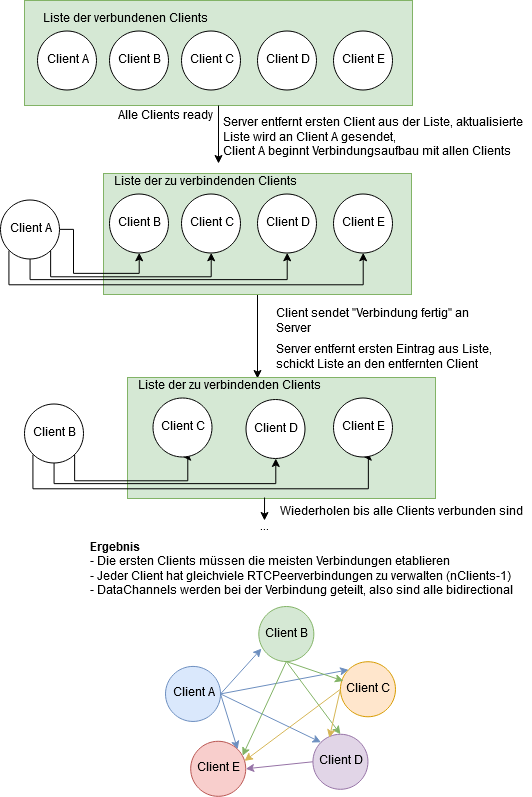

The diagram above was exported from draw.io. Its source (the exported page's mxGraphModel, read from the mxfile embedded in the PNG):
<mxGraphModel dx="530" dy="413" grid="0" gridSize="10" guides="1" tooltips="1" connect="1" arrows="1" fold="1" page="1" pageScale="1" pageWidth="827" pageHeight="1169" math="0" shadow="0">
  <root>
    <mxCell id="0" />
    <mxCell id="1" parent="0" />
    <mxCell id="WRjwuRK3YsdQo-0ZFyu4-40" style="edgeStyle=orthogonalEdgeStyle;rounded=0;orthogonalLoop=1;jettySize=auto;html=1;exitX=0.5;exitY=1;exitDx=0;exitDy=0;entryX=0.63;entryY=0.071;entryDx=0;entryDy=0;entryPerimeter=0;" edge="1" parent="1" source="WRjwuRK3YsdQo-0ZFyu4-19" target="WRjwuRK3YsdQo-0ZFyu4-39">
      <mxGeometry relative="1" as="geometry" />
    </mxCell>
    <mxCell id="WRjwuRK3YsdQo-0ZFyu4-19" value="" style="rounded=0;whiteSpace=wrap;html=1;fillColor=#d5e8d4;strokeColor=#82b366;" vertex="1" parent="1">
      <mxGeometry x="200" y="218" width="308" height="121" as="geometry" />
    </mxCell>
    <mxCell id="WRjwuRK3YsdQo-0ZFyu4-9" value="" style="rounded=0;whiteSpace=wrap;html=1;fillColor=#d5e8d4;strokeColor=#82b366;" vertex="1" parent="1">
      <mxGeometry x="121" y="45" width="388" height="105" as="geometry" />
    </mxCell>
    <mxCell id="WRjwuRK3YsdQo-0ZFyu4-2" value="Client A" style="ellipse;whiteSpace=wrap;html=1;aspect=fixed;" vertex="1" parent="1">
      <mxGeometry x="134" y="75.5" width="59" height="59" as="geometry" />
    </mxCell>
    <mxCell id="WRjwuRK3YsdQo-0ZFyu4-3" value="Client E" style="ellipse;whiteSpace=wrap;html=1;aspect=fixed;" vertex="1" parent="1">
      <mxGeometry x="430" y="75.5" width="59" height="59" as="geometry" />
    </mxCell>
    <mxCell id="WRjwuRK3YsdQo-0ZFyu4-4" value="Client D" style="ellipse;whiteSpace=wrap;html=1;aspect=fixed;" vertex="1" parent="1">
      <mxGeometry x="354" y="75.5" width="59" height="59" as="geometry" />
    </mxCell>
    <mxCell id="WRjwuRK3YsdQo-0ZFyu4-5" value="Client C" style="ellipse;whiteSpace=wrap;html=1;aspect=fixed;" vertex="1" parent="1">
      <mxGeometry x="278" y="75.5" width="59" height="59" as="geometry" />
    </mxCell>
    <mxCell id="WRjwuRK3YsdQo-0ZFyu4-6" value="Client B" style="ellipse;whiteSpace=wrap;html=1;aspect=fixed;" vertex="1" parent="1">
      <mxGeometry x="206" y="75.5" width="59" height="59" as="geometry" />
    </mxCell>
    <mxCell id="WRjwuRK3YsdQo-0ZFyu4-8" value="Liste der verbundenen Clients" style="text;html=1;resizable=0;points=[];autosize=1;align=left;verticalAlign=top;spacingTop=-4;" vertex="1" parent="1">
      <mxGeometry x="138" y="55" width="175" height="14" as="geometry" />
    </mxCell>
    <mxCell id="WRjwuRK3YsdQo-0ZFyu4-11" value="" style="endArrow=classic;html=1;exitX=0.5;exitY=1;exitDx=0;exitDy=0;" edge="1" parent="1" source="WRjwuRK3YsdQo-0ZFyu4-9">
      <mxGeometry width="50" height="50" relative="1" as="geometry">
        <mxPoint x="285" y="200" as="sourcePoint" />
        <mxPoint x="315" y="208" as="targetPoint" />
      </mxGeometry>
    </mxCell>
    <mxCell id="WRjwuRK3YsdQo-0ZFyu4-23" style="edgeStyle=orthogonalEdgeStyle;rounded=0;orthogonalLoop=1;jettySize=auto;html=1;exitX=1;exitY=0.5;exitDx=0;exitDy=0;entryX=0.5;entryY=1;entryDx=0;entryDy=0;" edge="1" parent="1" source="WRjwuRK3YsdQo-0ZFyu4-13" target="WRjwuRK3YsdQo-0ZFyu4-17">
      <mxGeometry relative="1" as="geometry">
        <Array as="points">
          <mxPoint x="170" y="274" />
          <mxPoint x="170" y="318" />
          <mxPoint x="236" y="318" />
        </Array>
      </mxGeometry>
    </mxCell>
    <mxCell id="WRjwuRK3YsdQo-0ZFyu4-24" style="edgeStyle=orthogonalEdgeStyle;rounded=0;orthogonalLoop=1;jettySize=auto;html=1;exitX=1;exitY=1;exitDx=0;exitDy=0;entryX=0.5;entryY=1;entryDx=0;entryDy=0;" edge="1" parent="1" source="WRjwuRK3YsdQo-0ZFyu4-13" target="WRjwuRK3YsdQo-0ZFyu4-16">
      <mxGeometry relative="1" as="geometry">
        <Array as="points">
          <mxPoint x="147" y="321" />
          <mxPoint x="308" y="321" />
        </Array>
      </mxGeometry>
    </mxCell>
    <mxCell id="WRjwuRK3YsdQo-0ZFyu4-25" style="edgeStyle=orthogonalEdgeStyle;rounded=0;orthogonalLoop=1;jettySize=auto;html=1;exitX=0.5;exitY=1;exitDx=0;exitDy=0;entryX=0.5;entryY=1;entryDx=0;entryDy=0;" edge="1" parent="1" source="WRjwuRK3YsdQo-0ZFyu4-13" target="WRjwuRK3YsdQo-0ZFyu4-15">
      <mxGeometry relative="1" as="geometry">
        <Array as="points">
          <mxPoint x="127" y="324" />
          <mxPoint x="384" y="324" />
        </Array>
      </mxGeometry>
    </mxCell>
    <mxCell id="WRjwuRK3YsdQo-0ZFyu4-26" style="edgeStyle=orthogonalEdgeStyle;rounded=0;orthogonalLoop=1;jettySize=auto;html=1;exitX=0;exitY=1;exitDx=0;exitDy=0;entryX=0.5;entryY=1;entryDx=0;entryDy=0;" edge="1" parent="1" source="WRjwuRK3YsdQo-0ZFyu4-13" target="WRjwuRK3YsdQo-0ZFyu4-14">
      <mxGeometry relative="1" as="geometry">
        <Array as="points">
          <mxPoint x="106" y="329" />
          <mxPoint x="460" y="329" />
        </Array>
      </mxGeometry>
    </mxCell>
    <mxCell id="WRjwuRK3YsdQo-0ZFyu4-13" value="Client A" style="ellipse;whiteSpace=wrap;html=1;aspect=fixed;fillColor=none;" vertex="1" parent="1">
      <mxGeometry x="97" y="244.5" width="59" height="59" as="geometry" />
    </mxCell>
    <mxCell id="WRjwuRK3YsdQo-0ZFyu4-14" value="Client E" style="ellipse;whiteSpace=wrap;html=1;aspect=fixed;" vertex="1" parent="1">
      <mxGeometry x="430" y="238.5" width="59" height="59" as="geometry" />
    </mxCell>
    <mxCell id="WRjwuRK3YsdQo-0ZFyu4-15" value="Client D" style="ellipse;whiteSpace=wrap;html=1;aspect=fixed;" vertex="1" parent="1">
      <mxGeometry x="354" y="238.5" width="59" height="59" as="geometry" />
    </mxCell>
    <mxCell id="WRjwuRK3YsdQo-0ZFyu4-16" value="Client C" style="ellipse;whiteSpace=wrap;html=1;aspect=fixed;" vertex="1" parent="1">
      <mxGeometry x="278" y="238.5" width="59" height="59" as="geometry" />
    </mxCell>
    <mxCell id="WRjwuRK3YsdQo-0ZFyu4-17" value="Client B" style="ellipse;whiteSpace=wrap;html=1;aspect=fixed;" vertex="1" parent="1">
      <mxGeometry x="206" y="238.5" width="59" height="59" as="geometry" />
    </mxCell>
    <mxCell id="WRjwuRK3YsdQo-0ZFyu4-18" value="Liste der zu verbindenden Clients" style="text;html=1;resizable=0;points=[];autosize=1;align=left;verticalAlign=top;spacingTop=-4;" vertex="1" parent="1">
      <mxGeometry x="208.5" y="218" width="193" height="14" as="geometry" />
    </mxCell>
    <mxCell id="WRjwuRK3YsdQo-0ZFyu4-20" value="Alle Clients ready" style="text;html=1;resizable=0;points=[];autosize=1;align=left;verticalAlign=top;spacingTop=-4;" vertex="1" parent="1">
      <mxGeometry x="212.5" y="152" width="105" height="14" as="geometry" />
    </mxCell>
    <mxCell id="WRjwuRK3YsdQo-0ZFyu4-21" value="&lt;div&gt;Server entfernt ersten Client aus der Liste, aktualisierte&lt;/div&gt;&lt;div&gt;Liste wird an Client A gesendet, &lt;br&gt;&lt;/div&gt;&lt;div&gt;Client A beginnt Verbindungsaufbau mit allen Clients&lt;br&gt;&lt;/div&gt;" style="text;html=1;resizable=0;points=[];autosize=1;align=left;verticalAlign=top;spacingTop=-4;" vertex="1" parent="1">
      <mxGeometry x="317.5" y="159" width="310" height="42" as="geometry" />
    </mxCell>
    <mxCell id="WRjwuRK3YsdQo-0ZFyu4-27" value="&lt;div&gt;Client sendet &quot;Verbindung fertig&quot; an&lt;/div&gt;&lt;div&gt;Server&lt;br&gt;&lt;/div&gt;" style="text;html=1;resizable=0;points=[];autosize=1;align=left;verticalAlign=top;spacingTop=-4;" vertex="1" parent="1">
      <mxGeometry x="371" y="350" width="203" height="28" as="geometry" />
    </mxCell>
    <mxCell id="WRjwuRK3YsdQo-0ZFyu4-28" value="&lt;div&gt;Server entfernt ersten Eintrag aus Liste,&lt;/div&gt;&lt;div&gt;schickt Liste an den entfernten Client&lt;br&gt;&lt;/div&gt;" style="text;html=1;resizable=0;points=[];autosize=1;align=left;verticalAlign=top;spacingTop=-4;" vertex="1" parent="1">
      <mxGeometry x="371" y="386" width="226" height="28" as="geometry" />
    </mxCell>
    <mxCell id="WRjwuRK3YsdQo-0ZFyu4-29" value="" style="rounded=0;whiteSpace=wrap;html=1;fillColor=#d5e8d4;strokeColor=#82b366;" vertex="1" parent="1">
      <mxGeometry x="224" y="422" width="308" height="121" as="geometry" />
    </mxCell>
    <mxCell id="WRjwuRK3YsdQo-0ZFyu4-31" style="edgeStyle=orthogonalEdgeStyle;rounded=0;orthogonalLoop=1;jettySize=auto;html=1;exitX=1;exitY=1;exitDx=0;exitDy=0;entryX=0.5;entryY=1;entryDx=0;entryDy=0;" edge="1" source="WRjwuRK3YsdQo-0ZFyu4-34" target="WRjwuRK3YsdQo-0ZFyu4-37" parent="1">
      <mxGeometry relative="1" as="geometry">
        <Array as="points">
          <mxPoint x="171" y="525" />
          <mxPoint x="284" y="525" />
          <mxPoint x="284" y="502" />
        </Array>
      </mxGeometry>
    </mxCell>
    <mxCell id="WRjwuRK3YsdQo-0ZFyu4-32" style="edgeStyle=orthogonalEdgeStyle;rounded=0;orthogonalLoop=1;jettySize=auto;html=1;exitX=0.5;exitY=1;exitDx=0;exitDy=0;entryX=0.5;entryY=1;entryDx=0;entryDy=0;" edge="1" source="WRjwuRK3YsdQo-0ZFyu4-34" target="WRjwuRK3YsdQo-0ZFyu4-36" parent="1">
      <mxGeometry relative="1" as="geometry">
        <Array as="points">
          <mxPoint x="151" y="528" />
          <mxPoint x="372" y="528" />
        </Array>
      </mxGeometry>
    </mxCell>
    <mxCell id="WRjwuRK3YsdQo-0ZFyu4-33" style="edgeStyle=orthogonalEdgeStyle;rounded=0;orthogonalLoop=1;jettySize=auto;html=1;exitX=0;exitY=1;exitDx=0;exitDy=0;entryX=0.5;entryY=1;entryDx=0;entryDy=0;" edge="1" source="WRjwuRK3YsdQo-0ZFyu4-34" target="WRjwuRK3YsdQo-0ZFyu4-35" parent="1">
      <mxGeometry relative="1" as="geometry">
        <Array as="points">
          <mxPoint x="130" y="533" />
          <mxPoint x="465" y="533" />
          <mxPoint x="465" y="502" />
        </Array>
      </mxGeometry>
    </mxCell>
    <mxCell id="WRjwuRK3YsdQo-0ZFyu4-34" value="Client B" style="ellipse;whiteSpace=wrap;html=1;aspect=fixed;fillColor=none;" vertex="1" parent="1">
      <mxGeometry x="121" y="448.5" width="59" height="59" as="geometry" />
    </mxCell>
    <mxCell id="WRjwuRK3YsdQo-0ZFyu4-35" value="Client E" style="ellipse;whiteSpace=wrap;html=1;aspect=fixed;" vertex="1" parent="1">
      <mxGeometry x="430" y="442.5" width="59" height="59" as="geometry" />
    </mxCell>
    <mxCell id="WRjwuRK3YsdQo-0ZFyu4-36" value="Client D" style="ellipse;whiteSpace=wrap;html=1;aspect=fixed;" vertex="1" parent="1">
      <mxGeometry x="342.5" y="444" width="59" height="59" as="geometry" />
    </mxCell>
    <mxCell id="WRjwuRK3YsdQo-0ZFyu4-37" value="Client C" style="ellipse;whiteSpace=wrap;html=1;aspect=fixed;" vertex="1" parent="1">
      <mxGeometry x="249.5" y="442.5" width="59" height="59" as="geometry" />
    </mxCell>
    <mxCell id="WRjwuRK3YsdQo-0ZFyu4-39" value="Liste der zu verbindenden Clients" style="text;html=1;resizable=0;points=[];autosize=1;align=left;verticalAlign=top;spacingTop=-4;" vertex="1" parent="1">
      <mxGeometry x="232.5" y="422" width="193" height="14" as="geometry" />
    </mxCell>
    <mxCell id="WRjwuRK3YsdQo-0ZFyu4-43" value="" style="endArrow=classic;html=1;exitX=0.445;exitY=0.992;exitDx=0;exitDy=0;exitPerimeter=0;" edge="1" parent="1" source="WRjwuRK3YsdQo-0ZFyu4-29">
      <mxGeometry width="50" height="50" relative="1" as="geometry">
        <mxPoint x="97" y="614" as="sourcePoint" />
        <mxPoint x="361" y="565" as="targetPoint" />
      </mxGeometry>
    </mxCell>
    <mxCell id="WRjwuRK3YsdQo-0ZFyu4-44" value="&lt;div&gt;Wiederholen bis alle Clients verbunden sind&lt;/div&gt;&lt;div&gt;&lt;br&gt;&lt;/div&gt;" style="text;html=1;resizable=0;points=[];autosize=1;align=left;verticalAlign=top;spacingTop=-4;" vertex="1" parent="1">
      <mxGeometry x="374.5" y="548" width="253" height="28" as="geometry" />
    </mxCell>
    <mxCell id="WRjwuRK3YsdQo-0ZFyu4-45" value="..." style="text;html=1;resizable=0;points=[];autosize=1;align=left;verticalAlign=top;spacingTop=-4;" vertex="1" parent="1">
      <mxGeometry x="355" y="563" width="19" height="14" as="geometry" />
    </mxCell>
    <mxCell id="WRjwuRK3YsdQo-0ZFyu4-65" value="" style="group" vertex="1" connectable="0" parent="1">
      <mxGeometry x="262" y="651" width="230" height="190" as="geometry" />
    </mxCell>
    <mxCell id="WRjwuRK3YsdQo-0ZFyu4-46" value="Client A" style="ellipse;whiteSpace=wrap;html=1;aspect=fixed;fillColor=#dae8fc;strokeColor=#6c8ebf;" vertex="1" parent="WRjwuRK3YsdQo-0ZFyu4-65">
      <mxGeometry y="59.90147783251231" width="55.05070993914808" height="55.05070993914808" as="geometry" />
    </mxCell>
    <mxCell id="WRjwuRK3YsdQo-0ZFyu4-47" value="Client B" style="ellipse;whiteSpace=wrap;html=1;aspect=fixed;fillColor=#d5e8d4;strokeColor=#82b366;" vertex="1" parent="WRjwuRK3YsdQo-0ZFyu4-65">
      <mxGeometry x="93.30628803245436" width="55.05070993914808" height="55.05070993914808" as="geometry" />
    </mxCell>
    <mxCell id="WRjwuRK3YsdQo-0ZFyu4-48" value="Client C" style="ellipse;whiteSpace=wrap;html=1;aspect=fixed;fillColor=#ffe6cc;strokeColor=#d79b00;" vertex="1" parent="WRjwuRK3YsdQo-0ZFyu4-65">
      <mxGeometry x="174.94929006085192" y="55.22167487684729" width="55.05070993914808" height="55.05070993914808" as="geometry" />
    </mxCell>
    <mxCell id="WRjwuRK3YsdQo-0ZFyu4-49" value="Client D" style="ellipse;whiteSpace=wrap;html=1;aspect=fixed;fillColor=#e1d5e7;strokeColor=#9673a6;" vertex="1" parent="WRjwuRK3YsdQo-0ZFyu4-65">
      <mxGeometry x="147.42393509127788" y="127.75862068965517" width="55.05070993914808" height="55.05070993914808" as="geometry" />
    </mxCell>
    <mxCell id="WRjwuRK3YsdQo-0ZFyu4-50" value="Client E" style="ellipse;whiteSpace=wrap;html=1;aspect=fixed;fillColor=#f8cecc;strokeColor=#b85450;" vertex="1" parent="WRjwuRK3YsdQo-0ZFyu4-65">
      <mxGeometry x="25.192697768762677" y="134.7783251231527" width="55.05070993914808" height="55.05070993914808" as="geometry" />
    </mxCell>
    <mxCell id="WRjwuRK3YsdQo-0ZFyu4-53" value="" style="endArrow=classic;html=1;exitX=1;exitY=0.5;exitDx=0;exitDy=0;entryX=0.048;entryY=0.765;entryDx=0;entryDy=0;entryPerimeter=0;fillColor=#dae8fc;strokeColor=#6c8ebf;" edge="1" parent="WRjwuRK3YsdQo-0ZFyu4-65" source="WRjwuRK3YsdQo-0ZFyu4-46" target="WRjwuRK3YsdQo-0ZFyu4-47">
      <mxGeometry width="50" height="50" relative="1" as="geometry">
        <mxPoint x="-96.57200811359027" y="116.5270935960591" as="sourcePoint" />
        <mxPoint x="-49.918864097363084" y="69.72906403940887" as="targetPoint" />
      </mxGeometry>
    </mxCell>
    <mxCell id="WRjwuRK3YsdQo-0ZFyu4-54" value="" style="endArrow=classic;html=1;exitX=1;exitY=0.5;exitDx=0;exitDy=0;entryX=0;entryY=0;entryDx=0;entryDy=0;fillColor=#dae8fc;strokeColor=#6c8ebf;" edge="1" parent="WRjwuRK3YsdQo-0ZFyu4-65" source="WRjwuRK3YsdQo-0ZFyu4-46" target="WRjwuRK3YsdQo-0ZFyu4-48">
      <mxGeometry width="50" height="50" relative="1" as="geometry">
        <mxPoint x="70.91277890466532" y="114.6551724137931" as="sourcePoint" />
        <mxPoint x="117.5659229208925" y="67.85714285714286" as="targetPoint" />
      </mxGeometry>
    </mxCell>
    <mxCell id="WRjwuRK3YsdQo-0ZFyu4-55" value="" style="endArrow=classic;html=1;exitX=1;exitY=0.5;exitDx=0;exitDy=0;entryX=0;entryY=0;entryDx=0;entryDy=0;fillColor=#dae8fc;strokeColor=#6c8ebf;" edge="1" parent="WRjwuRK3YsdQo-0ZFyu4-65" source="WRjwuRK3YsdQo-0ZFyu4-46" target="WRjwuRK3YsdQo-0ZFyu4-49">
      <mxGeometry width="50" height="50" relative="1" as="geometry">
        <mxPoint x="-77.9107505070994" y="135.2463054187192" as="sourcePoint" />
        <mxPoint x="-31.257606490872213" y="88.44827586206897" as="targetPoint" />
      </mxGeometry>
    </mxCell>
    <mxCell id="WRjwuRK3YsdQo-0ZFyu4-56" value="" style="endArrow=classic;html=1;exitX=1;exitY=0.5;exitDx=0;exitDy=0;entryX=1;entryY=0;entryDx=0;entryDy=0;fillColor=#dae8fc;strokeColor=#6c8ebf;" edge="1" parent="WRjwuRK3YsdQo-0ZFyu4-65" source="WRjwuRK3YsdQo-0ZFyu4-46" target="WRjwuRK3YsdQo-0ZFyu4-50">
      <mxGeometry width="50" height="50" relative="1" as="geometry">
        <mxPoint x="-68.58012170385396" y="144.60591133004925" as="sourcePoint" />
        <mxPoint x="-21.926977687626774" y="97.80788177339902" as="targetPoint" />
      </mxGeometry>
    </mxCell>
    <mxCell id="WRjwuRK3YsdQo-0ZFyu4-58" value="" style="endArrow=classic;html=1;exitX=0.5;exitY=1;exitDx=0;exitDy=0;entryX=0.054;entryY=0.35;entryDx=0;entryDy=0;entryPerimeter=0;fillColor=#d5e8d4;strokeColor=#82b366;" edge="1" parent="WRjwuRK3YsdQo-0ZFyu4-65" source="WRjwuRK3YsdQo-0ZFyu4-47" target="WRjwuRK3YsdQo-0ZFyu4-48">
      <mxGeometry width="50" height="50" relative="1" as="geometry">
        <mxPoint x="-49.918864097363084" y="163.32512315270935" as="sourcePoint" />
        <mxPoint x="-3.265720081135903" y="116.5270935960591" as="targetPoint" />
      </mxGeometry>
    </mxCell>
    <mxCell id="WRjwuRK3YsdQo-0ZFyu4-59" value="" style="endArrow=classic;html=1;exitX=0.5;exitY=1;exitDx=0;exitDy=0;entryX=0.5;entryY=0;entryDx=0;entryDy=0;fillColor=#d5e8d4;strokeColor=#82b366;" edge="1" parent="WRjwuRK3YsdQo-0ZFyu4-65" source="WRjwuRK3YsdQo-0ZFyu4-47" target="WRjwuRK3YsdQo-0ZFyu4-49">
      <mxGeometry width="50" height="50" relative="1" as="geometry">
        <mxPoint x="-40.58823529411765" y="172.6847290640394" as="sourcePoint" />
        <mxPoint x="6.064908722109534" y="125.88669950738915" as="targetPoint" />
      </mxGeometry>
    </mxCell>
    <mxCell id="WRjwuRK3YsdQo-0ZFyu4-60" value="" style="endArrow=classic;html=1;exitX=0.5;exitY=1;exitDx=0;exitDy=0;entryX=0.942;entryY=0.264;entryDx=0;entryDy=0;entryPerimeter=0;fillColor=#d5e8d4;strokeColor=#82b366;" edge="1" parent="WRjwuRK3YsdQo-0ZFyu4-65" source="WRjwuRK3YsdQo-0ZFyu4-47" target="WRjwuRK3YsdQo-0ZFyu4-50">
      <mxGeometry width="50" height="50" relative="1" as="geometry">
        <mxPoint x="-31.257606490872213" y="182.04433497536945" as="sourcePoint" />
        <mxPoint x="15.395537525354971" y="135.2463054187192" as="targetPoint" />
      </mxGeometry>
    </mxCell>
    <mxCell id="WRjwuRK3YsdQo-0ZFyu4-61" value="" style="endArrow=classic;html=1;exitX=0;exitY=0.5;exitDx=0;exitDy=0;entryX=0.298;entryY=0.065;entryDx=0;entryDy=0;entryPerimeter=0;fillColor=#fff2cc;strokeColor=#d6b656;" edge="1" parent="WRjwuRK3YsdQo-0ZFyu4-65" source="WRjwuRK3YsdQo-0ZFyu4-48" target="WRjwuRK3YsdQo-0ZFyu4-49">
      <mxGeometry width="50" height="50" relative="1" as="geometry">
        <mxPoint x="119.89858012170397" y="64.58128078817734" as="sourcePoint" />
        <mxPoint x="92.44600405679512" y="151.69674876847293" as="targetPoint" />
      </mxGeometry>
    </mxCell>
    <mxCell id="WRjwuRK3YsdQo-0ZFyu4-62" value="" style="endArrow=classic;html=1;exitX=0;exitY=0.5;exitDx=0;exitDy=0;entryX=0.977;entryY=0.357;entryDx=0;entryDy=0;entryPerimeter=0;fillColor=#fff2cc;strokeColor=#d6b656;" edge="1" parent="WRjwuRK3YsdQo-0ZFyu4-65" source="WRjwuRK3YsdQo-0ZFyu4-48" target="WRjwuRK3YsdQo-0ZFyu4-50">
      <mxGeometry width="50" height="50" relative="1" as="geometry">
        <mxPoint x="129.2292089249494" y="73.94088669950739" as="sourcePoint" />
        <mxPoint x="101.77663286004055" y="161.05635467980298" as="targetPoint" />
      </mxGeometry>
    </mxCell>
    <mxCell id="WRjwuRK3YsdQo-0ZFyu4-64" value="" style="endArrow=classic;html=1;exitX=0;exitY=0.5;exitDx=0;exitDy=0;entryX=1;entryY=0.5;entryDx=0;entryDy=0;fillColor=#e1d5e7;strokeColor=#9673a6;" edge="1" parent="WRjwuRK3YsdQo-0ZFyu4-65" source="WRjwuRK3YsdQo-0ZFyu4-49" target="WRjwuRK3YsdQo-0ZFyu4-50">
      <mxGeometry width="50" height="50" relative="1" as="geometry">
        <mxPoint x="62.04868154158226" y="92.1921182266012" as="sourcePoint" />
        <mxPoint x="155.48592490730067" y="145.2052536524617" as="targetPoint" />
      </mxGeometry>
    </mxCell>
    <mxCell id="WRjwuRK3YsdQo-0ZFyu4-66" value="&lt;b&gt;Ergebnis&lt;/b&gt;" style="text;html=1;resizable=0;points=[];autosize=1;align=left;verticalAlign=top;spacingTop=-4;" vertex="1" parent="1">
      <mxGeometry x="185" y="584" width="60" height="14" as="geometry" />
    </mxCell>
    <mxCell id="WRjwuRK3YsdQo-0ZFyu4-67" value="&lt;div&gt;- Die ersten Clients müssen die meisten Verbindungen etablieren&lt;/div&gt;&lt;div&gt;- Jeder Client hat gleichviele RTCPeerverbindungen zu verwalten (nClients-1)&lt;/div&gt;&lt;div&gt;- DataChannels werden bei der Verbindung geteilt, also sind alle bidirectional&lt;br&gt;&lt;/div&gt;" style="text;html=1;resizable=0;points=[];autosize=1;align=left;verticalAlign=top;spacingTop=-4;" vertex="1" parent="1">
      <mxGeometry x="185" y="598" width="433" height="42" as="geometry" />
    </mxCell>
  </root>
</mxGraphModel>